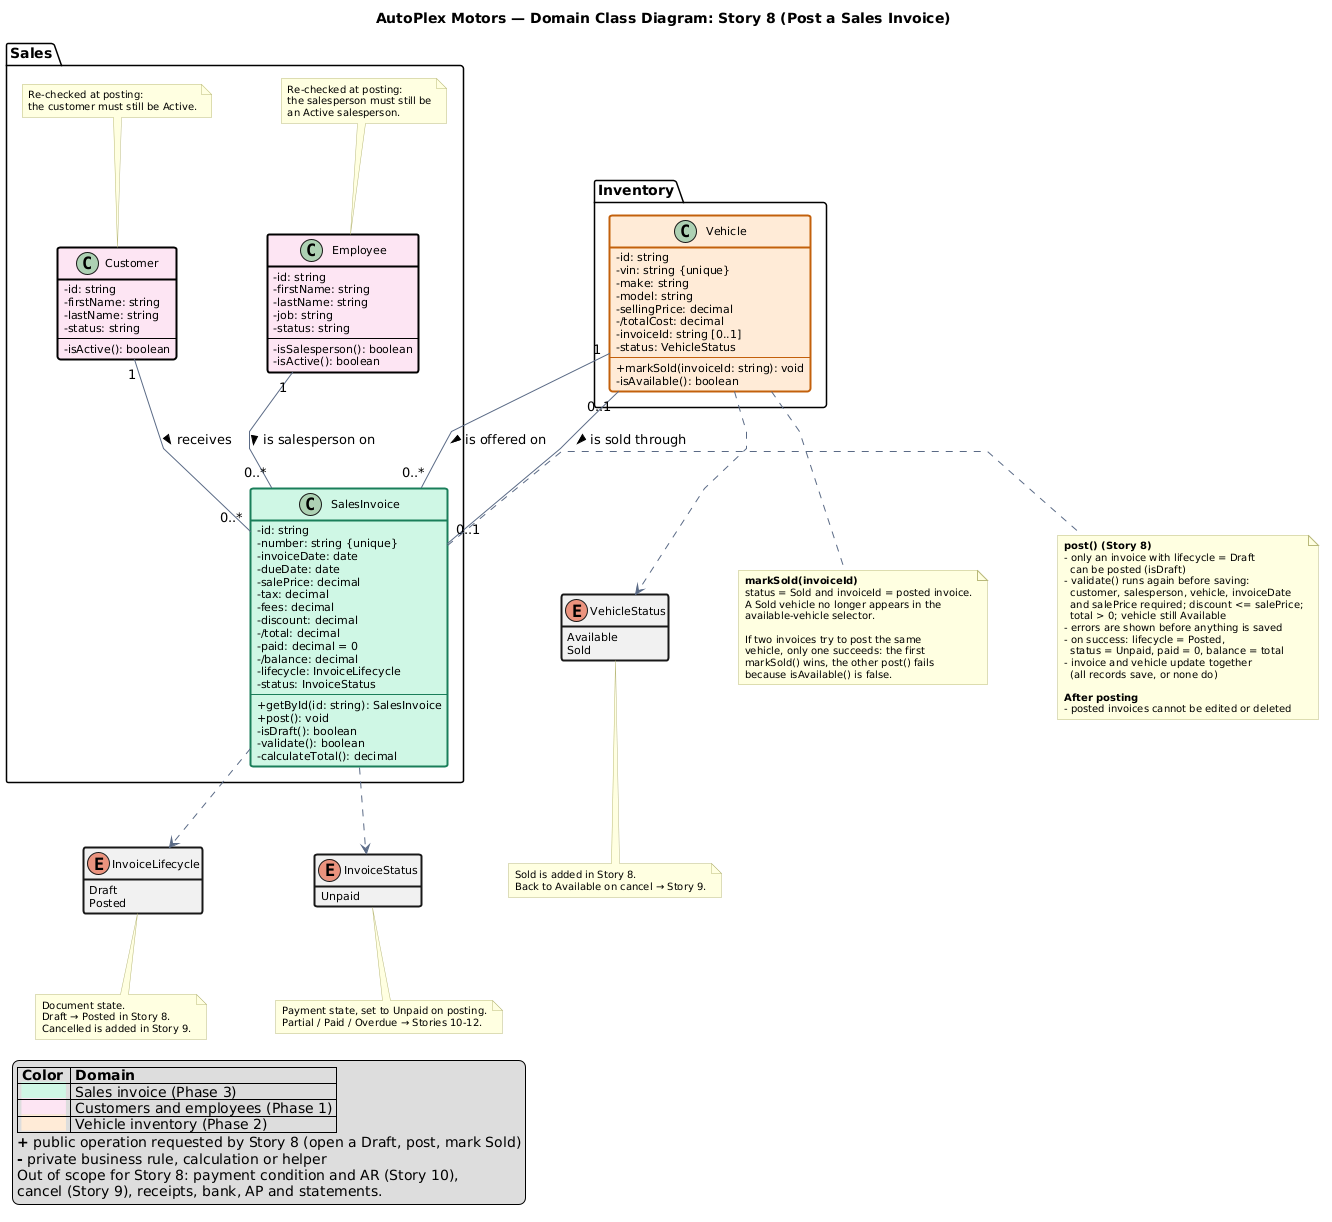

The diagram above was rendered by PlantUML. Its source (embedded in the PNG):
@startuml
title AutoPlex Motors — Domain Class Diagram: Story 8 (Post a Sales Invoice)

' ---------- Styling (matches Phase 3 class diagram) ----------
skinparam classAttributeIconSize 0
skinparam linetype polyline
skinparam shadowing false
skinparam nodesep 70
skinparam ranksep 80
skinparam class {
  FontSize 12
  AttributeFontSize 11
  ArrowColor #5A6A85
  BorderThickness 2
  BackgroundColor<<Phase1>> #FCE4F2
  BorderColor<<Phase1>> #000000
  BackgroundColor<<Phase2>> #FFEBD6
  BorderColor<<Phase2>> #C2610C
  BackgroundColor<<Phase3>> #CFF7E4
  BorderColor<<Phase3>> #1B7F5A
}
skinparam note {
  BackgroundColor #FFFFE0
  BorderColor #B8B87A
  FontSize 10
}
hide empty members
hide stereotype

' ---------- Sales (Phase 1 master data + Phase 3) ----------
package "Sales" {

  class Customer <<Phase1>> {
    -id: string
    -firstName: string
    -lastName: string
    -status: string
    --
    -isActive(): boolean
  }

  note top of Customer
    Re-checked at posting:
    the customer must still be Active.
  end note

  class Employee <<Phase1>> {
    -id: string
    -firstName: string
    -lastName: string
    -job: string
    -status: string
    --
    -isSalesperson(): boolean
    -isActive(): boolean
  }

  note top of Employee
    Re-checked at posting:
    the salesperson must still be
    an Active salesperson.
  end note

  class SalesInvoice <<Phase3>> {
    -id: string
    -number: string {unique}
    -invoiceDate: date
    -dueDate: date
    -salePrice: decimal
    -tax: decimal
    -fees: decimal
    -discount: decimal
    -/total: decimal
    -paid: decimal = 0
    -/balance: decimal
    -lifecycle: InvoiceLifecycle
    -status: InvoiceStatus
    --
    +getById(id: string): SalesInvoice
    +post(): void
    -isDraft(): boolean
    -validate(): boolean
    -calculateTotal(): decimal
  }
}

' ---------- Inventory (Phase 2) ----------
package "Inventory" {

  class Vehicle <<Phase2>> {
    -id: string
    -vin: string {unique}
    -make: string
    -model: string
    -sellingPrice: decimal
    -/totalCost: decimal
    -invoiceId: string [0..1]
    -status: VehicleStatus
    --
    +markSold(invoiceId: string): void
    -isAvailable(): boolean
  }
}

enum InvoiceLifecycle {
  Draft
  Posted
}

enum InvoiceStatus {
  Unpaid
}

enum VehicleStatus {
  Available
  Sold
}

' ---------- Associations ----------
Customer "1" -- "0..*" SalesInvoice : receives >
Employee "1" -- "0..*" SalesInvoice : "is salesperson on >"
Vehicle "1" -- "0..*" SalesInvoice : "is offered on >"
Vehicle "0..1" -- "0..1" SalesInvoice : "is sold through >"

SalesInvoice ..> InvoiceLifecycle
SalesInvoice ..> InvoiceStatus
Vehicle ..> VehicleStatus

' ---------- Business rules ----------
note right of SalesInvoice
  <b>post() (Story 8)</b>
  - only an invoice with lifecycle = Draft
    can be posted (isDraft)
  - validate() runs again before saving:
    customer, salesperson, vehicle, invoiceDate
    and salePrice required; discount <= salePrice;
    total > 0; vehicle still Available
  - errors are shown before anything is saved
  - on success: lifecycle = Posted,
    status = Unpaid, paid = 0, balance = total
  - invoice and vehicle update together
    (all records save, or none do)

  <b>After posting</b>
  - posted invoices cannot be edited or deleted
end note

note bottom of Vehicle
  <b>markSold(invoiceId)</b>
  status = Sold and invoiceId = posted invoice.
  A Sold vehicle no longer appears in the
  available-vehicle selector.

  If two invoices try to post the same
  vehicle, only one succeeds: the first
  markSold() wins, the other post() fails
  because isAvailable() is false.
end note

note bottom of InvoiceLifecycle
  Document state.
  Draft → Posted in Story 8.
  Cancelled is added in Story 9.
end note

note bottom of InvoiceStatus
  Payment state, set to Unpaid on posting.
  Partial / Paid / Overdue → Stories 10-12.
end note

note bottom of VehicleStatus
  Sold is added in Story 8.
  Back to Available on cancel → Story 9.
end note

legend left
  |= Color |= Domain |
  | <back:#CFF7E4>          </back> | Sales invoice (Phase 3) |
  | <back:#FCE4F2>          </back> | Customers and employees (Phase 1) |
  | <back:#FFEBD6>          </back> | Vehicle inventory (Phase 2) |
  <b>+</b> public operation requested by Story 8 (open a Draft, post, mark Sold)
  <b>-</b> private business rule, calculation or helper
  Out of scope for Story 8: payment condition and AR (Story 10),
  cancel (Story 9), receipts, bank, AP and statements.
endlegend
@enduml